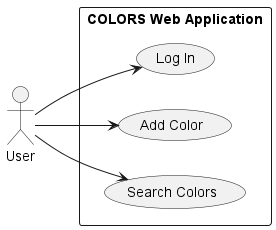

The diagram above was rendered by PlantUML. Its source (embedded in the PNG):
@startuml UseCaseDiagram
left to right direction

actor "User" as User

rectangle "COLORS Web Application" {
    usecase "Log In" as UC1
    usecase "Add Color" as UC2
    usecase "Search Colors" as UC3
}

User --> UC1
User --> UC2
User --> UC3

@enduml